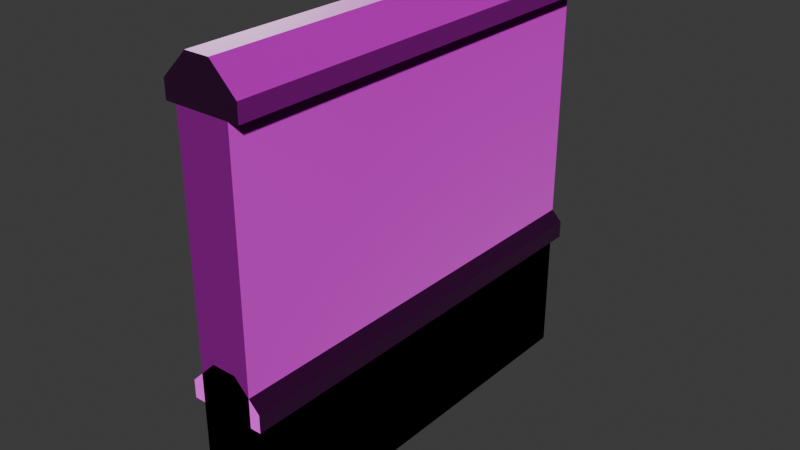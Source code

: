 # Source: FI-032_Factory_Floor_GroundWindowWall.blend  (saved by Blender 4.2.66; exported with 4.5.12 LTS)
import bpy
from mathutils import Matrix  # noqa: F401  (used for matrix-valued properties, if any)

bpy.ops.wm.read_factory_settings(use_empty=True)
scene = bpy.context.scene
scene.name = 'Scene'

# ---- collections
col_collection = bpy.data.collections.new('Collection'); scene.collection.children.link(col_collection)
col_export = bpy.data.collections.new('Export'); scene.collection.children.link(col_export)

# ---- images (referenced by path relative to the original .blend; pixels are not part of the script)
import os
ASSET_DIR = os.environ.get("B2B_ASSET_DIR", "")  # directory of the original .blend (textures are referenced by path, not embedded)
HERE = os.path.dirname(os.path.abspath(__file__))  # packed textures are extracted next to this script under _unpacked/

def load_image(name, relpath, width, height, colorspace="sRGB"):
    """Load a texture the original file referenced (path relative to the .blend, or extracted next to this script)."""
    p = next((c for c in (os.path.join(HERE, relpath), os.path.join(ASSET_DIR, relpath)) if relpath and os.path.exists(c)), "")
    if p:
        img = bpy.data.images.load(p, check_existing=True)
        img.name = name
    else:  # same state as the original file: an image datablock whose file is absent (Cycles renders it pink)
        img = bpy.data.images.new(name, width, height)
        img.source = "FILE"
        img.filepath = "//" + (relpath or name)
    img.colorspace_settings.name = colorspace
    return img
img_bricks097_2k_jpg_normaldx_jpg = load_image('Bricks097_2K-JPG_NormalDX.jpg', 'Bricks097_2K-JPG_NormalDX.jpg', 1024, 1024, 'Non-Color')
img_bricks097_2k_jpg_roughness_jpg = load_image('Bricks097_2K-JPG_Roughness.jpg', 'Bricks097_2K-JPG_Roughness.jpg', 1024, 1024, 'Non-Color')
img_bricks097_2k_jpg_color_jpg = load_image('Bricks097_2K-JPG_Color.jpg', 'Bricks097_2K-JPG_Color.jpg', 1024, 1024, 'sRGB')
img_rock_0005_normal_directx_1k_png = load_image('rock_0005_normal_directx_1k.png', 'rock_0005_normal_directx_1k.png', 1024, 1024, 'Non-Color')
img_rock_0005_roughness_1k_jpg = load_image('rock_0005_roughness_1k.jpg', 'rock_0005_roughness_1k.jpg', 1024, 1024, 'Non-Color')
img_rock_0005_color_1k_jpg = load_image('rock_0005_color_1k.jpg', 'rock_0005_color_1k.jpg', 1024, 1024, 'sRGB')
img_base_colour_001 = load_image('Base Colour.001', 'Base Colour.jpg', 1024, 1024, 'sRGB')
img_normal = load_image('Normal', 'Normal.jpg', 1024, 1024, 'Non-Color')
img_roughness = load_image('Roughness', 'Roughness.jpg', 1024, 1024, 'Non-Color')

# ---- materials (node trees are filled in below, after node groups)
mat_material_001 = bpy.data.materials.new('Material.001')
mat_material_002 = bpy.data.materials.new('Material.002')
mat_material_004 = bpy.data.materials.new('Material.004')

# ---- node groups
ng_smooth_by_angle = bpy.data.node_groups.new('Smooth by Angle', 'GeometryNodeTree')
_s = ng_smooth_by_angle.interface.new_socket(name='Mesh', in_out='OUTPUT', socket_type='NodeSocketGeometry')
_s = ng_smooth_by_angle.interface.new_socket(name='Mesh', in_out='INPUT', socket_type='NodeSocketGeometry')
_s = ng_smooth_by_angle.interface.new_socket(name='Angle', in_out='INPUT', socket_type='NodeSocketFloat')
_s.subtype = 'ANGLE'
_s.default_value = 0.5236
_s.min_value = 0.0
_s.max_value = 3.142
_s.description = 'Maximum face angle for smooth edges'
_s = ng_smooth_by_angle.interface.new_socket(name='Ignore Sharpness', in_out='INPUT', socket_type='NodeSocketBool')
_s.force_non_field = True
ng_smooth_by_angle.description = 'Set the sharpness of mesh edges based on the angle between the neighboring faces'
ng_smooth_by_angle.is_modifier = True
_N = ng_smooth_by_angle.nodes; _L = ng_smooth_by_angle.links
n0 = _N.new('GeometryNodeSetShadeSmooth'); n0.name = 'Set Shade Smooth'; n0.location = (120, -80)
n0.domain = 'EDGE'
n1 = _N.new('GeometryNodeSetShadeSmooth'); n1.name = 'Set Shade Smooth.001'; n1.location = (300, -80)
n2 = _N.new('NodeGroupOutput'); n2.name = 'Group Output'; n2.location = (480, -80)
n3 = _N.new('GeometryNodeInputMeshEdgeAngle'); n3.name = 'Edge Angle'; n3.location = (-440, -240)
n4 = _N.new('NodeGroupInput'); n4.name = 'Group Input'; n4.location = (-80, -80)
n5 = _N.new('GeometryNodeInputEdgeSmooth'); n5.name = 'Is Edge Smooth'; n5.location = (-260, -120)
n6 = _N.new('GeometryNodeInputShadeSmooth'); n6.name = 'Is Shade Smooth'; n6.location = (-440, -397)
n7 = _N.new('FunctionNodeCompare'); n7.name = 'Compare'; n7.location = (-260, -260)
n7.operation = 'LESS_EQUAL'
n7.inputs[6].default_value = (0.0, 0.0, 0.0, 0.0)
n7.inputs[7].default_value = (0.0, 0.0, 0.0, 0.0)
n8 = _N.new('FunctionNodeBooleanMath'); n8.name = 'Boolean Math.001'; n8.location = (-80, -260)
n9 = _N.new('NodeGroupInput'); n9.name = 'Group Input.001'; n9.location = (-440, -329)
n10 = _N.new('NodeGroupInput'); n10.name = 'Group Input.002'; n10.location = (-259, -189)
n11 = _N.new('FunctionNodeBooleanMath'); n11.name = 'Boolean Math'; n11.location = (-80, -149)
n11.operation = 'OR'
n12 = _N.new('FunctionNodeBooleanMath'); n12.name = 'Boolean Math.002'; n12.location = (-260, -380)
n12.operation = 'OR'
n13 = _N.new('NodeGroupInput'); n13.name = 'Group Input.003'; n13.location = (-440, -460)
_L.new(n3.outputs[0], n7.inputs[0])
_L.new(n1.outputs[0], n2.inputs[0])
_L.new(n9.outputs[1], n7.inputs[1])
_L.new(n7.outputs[0], n8.inputs[0])
_L.new(n4.outputs[0], n0.inputs[0])
_L.new(n0.outputs[0], n1.inputs[0])
_L.new(n8.outputs[0], n0.inputs[2])
_L.new(n10.outputs[2], n11.inputs[1])
_L.new(n5.outputs[0], n11.inputs[0])
_L.new(n11.outputs[0], n0.inputs[1])
_L.new(n13.outputs[2], n12.inputs[1])
_L.new(n6.outputs[0], n12.inputs[0])
_L.new(n12.outputs[0], n8.inputs[1])
n2.is_active_output = True

# ---- material node trees
mat_material_001.use_nodes = True; mat_material_001.node_tree.nodes.clear()
_N = mat_material_001.node_tree.nodes; _L = mat_material_001.node_tree.links
n0 = _N.new('ShaderNodeBsdfPrincipled'); n0.name = 'Principled BSDF'; n0.location = (10, 300)
n1 = _N.new('ShaderNodeOutputMaterial'); n1.name = 'Material Output'; n1.location = (300, 300)
n2 = _N.new('ShaderNodeTexImage'); n2.name = 'Image Texture.001'; n2.location = (-693, -104)
n2.image = img_bricks097_2k_jpg_normaldx_jpg
n3 = _N.new('ShaderNodeNormalMap'); n3.name = 'Normal Map'; n3.location = (-400, -9)
n3.inputs[0].default_value = 2.0
n4 = _N.new('ShaderNodeTexImage'); n4.name = 'Image Texture.002'; n4.location = (-705, 236)
n4.image = img_bricks097_2k_jpg_roughness_jpg
n5 = _N.new('ShaderNodeTexImage'); n5.name = 'Image Texture'; n5.location = (-633, 588)
n5.image = img_bricks097_2k_jpg_color_jpg
n6 = _N.new('ShaderNodeMix'); n6.name = 'Mix'; n6.location = (-275, 495)
n6.data_type = 'RGBA'
n6.blend_type = 'MULTIPLY'
_L.new(n0.outputs[0], n1.inputs[0])
_L.new(n2.outputs[0], n3.inputs[1])
_L.new(n3.outputs[0], n0.inputs[5])
_L.new(n4.outputs[0], n0.inputs[2])
_L.new(n5.outputs[0], n6.inputs[6])
_L.new(n6.outputs[2], n0.inputs[0])
n1.is_active_output = True
mat_material_002.use_nodes = True; mat_material_002.node_tree.nodes.clear()
_N = mat_material_002.node_tree.nodes; _L = mat_material_002.node_tree.links
n0 = _N.new('ShaderNodeBsdfPrincipled'); n0.name = 'Principled BSDF'; n0.location = (10, 300)
n1 = _N.new('ShaderNodeOutputMaterial'); n1.name = 'Material Output'; n1.location = (300, 300)
n2 = _N.new('ShaderNodeTexImage'); n2.name = 'Image Texture.001'; n2.location = (-612, -112)
n2.image = img_rock_0005_normal_directx_1k_png
n3 = _N.new('ShaderNodeNormalMap'); n3.name = 'Normal Map'; n3.location = (-316, -38)
n3.inputs[0].default_value = 1.5
n4 = _N.new('ShaderNodeTexImage'); n4.name = 'Image Texture.002'; n4.location = (-866, 204)
n4.image = img_rock_0005_roughness_1k_jpg
n5 = _N.new('ShaderNodeTexImage'); n5.name = 'Image Texture'; n5.location = (-695, 560)
n5.image = img_rock_0005_color_1k_jpg
n6 = _N.new('ShaderNodeMix'); n6.name = 'Mix'; n6.location = (-287, 528)
n6.data_type = 'RGBA'
n6.blend_type = 'MULTIPLY'
_L.new(n0.outputs[0], n1.inputs[0])
_L.new(n3.outputs[0], n0.inputs[5])
_L.new(n2.outputs[0], n3.inputs[1])
_L.new(n4.outputs[0], n0.inputs[2])
_L.new(n5.outputs[0], n6.inputs[6])
_L.new(n6.outputs[2], n0.inputs[0])
n1.is_active_output = True
mat_material_004.use_nodes = True; mat_material_004.node_tree.nodes.clear()
_N = mat_material_004.node_tree.nodes; _L = mat_material_004.node_tree.links
n0 = _N.new('ShaderNodeBsdfPrincipled'); n0.name = 'Principled BSDF'; n0.location = (10, 300)
n1 = _N.new('ShaderNodeOutputMaterial'); n1.name = 'Material Output'; n1.location = (303, 326)
n2 = _N.new('ShaderNodeTexImage'); n2.name = 'Image Texture'; n2.location = (-855, 663)
n2.image = img_base_colour_001
n3 = _N.new('ShaderNodeTexImage'); n3.name = 'Image Texture.001'; n3.location = (-856, 367)
n3.image = img_normal
n4 = _N.new('ShaderNodeNormalMap'); n4.name = 'Normal Map'; n4.location = (-555, 461)
n4.inputs[0].default_value = 1.5
n5 = _N.new('ShaderNodeTexImage'); n5.name = 'Image Texture.002'; n5.location = (-859, 76)
n5.image = img_roughness
_L.new(n0.outputs[0], n1.inputs[0])
_L.new(n3.outputs[0], n4.inputs[1])
_L.new(n2.outputs[0], n0.inputs[0])
_L.new(n4.outputs[0], n0.inputs[5])
_L.new(n5.outputs[0], n0.inputs[2])
n1.is_active_output = True

# ---- world
world_world = bpy.data.worlds.new('World'); scene.world = world_world
world_world.use_nodes = True; world_world.node_tree.nodes.clear()
_N = world_world.node_tree.nodes; _L = world_world.node_tree.links
n0 = _N.new('ShaderNodeOutputWorld'); n0.name = 'World Output'; n0.location = (300, 300)
n1 = _N.new('ShaderNodeBackground'); n1.name = 'Background'; n1.location = (10, 300)
n1.inputs[0].default_value = (0.05088, 0.05088, 0.05088, 1.0)
_L.new(n1.outputs[0], n0.inputs[0])
n0.is_active_output = True
world_world.color = (0.05088, 0.05088, 0.05088)
world_world.sun_shadow_jitter_overblur = 0.0

# ---- meshes
me_cube_002 = bpy.data.meshes.new('Cube.002')
me_cube_002.from_pydata([(0.0, -1.0, 0.0), (0.0, 1.0, 0.0), (0.25, -1.0, 0.0), (0.25, 1.0, 0.0), (0.0, -1.0, 1.8), (0.0, 1.0, 1.8), (0.25, 1.0, 1.8), (0.25, -1.0, 1.8), (0.3, 1.0, 1.8), (0.3, -1.0, 1.8), (-0.05, -1.0, 1.8), (-0.05, 1.0, 1.8), (0.1812, 1.0, 2.0), (0.3, 1.0, 1.881), (0.3, -1.0, 1.881), (0.1812, -1.0, 2.0), (0.06876, -1.0, 2.0), (-0.05, -1.0, 1.881), (-0.05, 1.0, 1.881), (0.06876, 1.0, 2.0)], [], [(12, 19, 16, 15), (10, 17, 18, 11), (1, 3, 2, 0), (14, 15, 16, 17, 10, 4, 7, 9), (2, 7, 4, 0), (3, 6, 7, 2), (1, 5, 6, 3), (0, 4, 5, 1), (5, 11, 18, 19, 12, 13, 8, 6), (7, 6, 8, 9), (5, 4, 10, 11), (12, 15, 14, 13), (16, 19, 18, 17), (8, 13, 14, 9)])
me_cube_002.polygons.foreach_set('use_smooth', [True] * 14)
me_cube_002.polygons.foreach_set('material_index', [1, 1, 0, 1, 0, 0, 0, 0, 1, 1, 1, 1, 1, 1])
_uv = me_cube_002.uv_layers.new(name='UVMap')
_uv.uv.foreach_set('vector', [0.08789, 1.0, 0.0, 1.0, 0.0, 3.532e-08, 0.08789, 3.445e-08, 0.558, 1.0, 0.4682, 1.0, 0.4682, 8.878e-10, 0.558, 0.0, 0.9695, 0.5, 0.8933, 0.5, 0.8933, 1.967e-08, 0.9695, 1.967e-08, 0.9102, 0.175, 0.779, 0.1156, 0.779, 0.05938, 0.9102, 3.967e-09, 1.0, 3.079e-09, 1.0, 0.025, 1.0, 0.15, 1.0, 0.175, 0.5886, 0.5, 0.5886, 0.05, 0.6648, 0.05, 0.6648, 0.5, -0.0005223, 1.001, -0.0005222, 0.123, 0.6043, 0.123, 0.6043, 1.001, 0.6952, 0.5, 0.6952, 0.05, 0.7714, 0.05, 0.7714, 0.5, -0.00258, 1.001, -0.005041, 0.1217, 0.6015, 0.1217, 0.604, 1.001, 0.779, 0.15, 0.779, 0.175, 0.6892, 0.175, 0.558, 0.1156, 0.558, 0.05938, 0.6892, 1.36e-08, 0.779, 1.272e-08, 0.779, 0.025, 1.0, 1.967e-08, 1.0, 0.5, 0.9848, 0.5, 0.9848, 1.967e-08, 0.9695, 0.5, 0.9695, 1.967e-08, 0.9848, 1.967e-08, 0.9848, 0.5, 0.08789, 1.0, 0.08789, 3.445e-08, 0.2735, 3.262e-08, 0.2735, 1.0, 0.337, 1.0, 0.337, 2.186e-09, 0.4682, 8.878e-10, 0.4682, 1.0, 0.337, 1.0, 0.2735, 1.0, 0.2735, 3.262e-08, 0.337, 3.199e-08])
me_cube_002.materials.append(mat_material_001)
me_cube_002.materials.append(mat_material_002)
me_cube_002.update()
me_cube_006 = bpy.data.meshes.new('Cube.006')
me_cube_006.from_pydata([(0.0, -1.0, 1.8), (0.0, 1.0, 1.8), (0.25, 1.0, 1.8), (0.25, -1.0, 1.8), (0.3, 1.0, 1.8), (0.3, -1.0, 1.8), (-0.05, -1.0, 1.8), (-0.05, 1.0, 1.8), (0.1812, 1.0, 2.0), (0.3, 1.0, 1.881), (0.3, -1.0, 1.881), (0.1812, -1.0, 2.0), (0.06876, -1.0, 2.0), (-0.05, -1.0, 1.881), (-0.05, 1.0, 1.881), (0.06876, 1.0, 2.0), (0.0, 1.0, 1.2), (0.25, 1.0, 1.2), (0.25, -1.0, 1.2), (0.0, -1.0, 1.2)], [], [(8, 15, 12, 11), (6, 13, 14, 7), (10, 11, 12, 13, 6, 0, 3, 5), (18, 3, 0, 19), (17, 2, 3, 18), (16, 1, 2, 17), (19, 0, 1, 16), (1, 7, 14, 15, 8, 9, 4, 2), (3, 2, 4, 5), (1, 0, 6, 7), (8, 11, 10, 9), (12, 15, 14, 13), (4, 9, 10, 5), (19, 16, 17, 18)])
me_cube_006.polygons.foreach_set('use_smooth', [True] * 14)
_uv = me_cube_006.uv_layers.new(name='UVMap')
_uv.uv.foreach_set('vector', [0.5964, 0.7665, 0.5964, 0.7985, 0.05693, 0.7985, 0.05693, 0.7665, 0.5397, 0.9339, 0.5397, 0.9569, 0.0002417, 0.9569, 0.0002417, 0.9339, 0.5122, 0.556, 0.5442, 0.5897, 0.5442, 0.6216, 0.5122, 0.6553, 0.4903, 0.6553, 0.4903, 0.6411, 0.4903, 0.5702, 0.4903, 0.556, 0.3284, 0.5702, 0.4903, 0.5702, 0.4903, 0.6411, 0.3284, 0.6411, 0.6593, 0.5397, 0.489, 0.5397, 0.489, 0.0002417, 0.6593, 0.0002417, 0.216, 0.7296, 0.05419, 0.7296, 0.05419, 0.6586, 0.216, 0.6586, 0.1627, 0.568, 0.0008978, 0.568, 0.0008977, 0.0001948, 0.1627, 0.0001948, 0.05419, 0.7296, 0.05419, 0.7438, 0.03227, 0.7438, 0.0002416, 0.71, 0.0002416, 0.6781, 0.03227, 0.6444, 0.05419, 0.6444, 0.05419, 0.6586, 0.0002418, 0.9586, 0.5397, 0.9586, 0.5397, 0.9728, 0.0002418, 0.9728, 0.5397, 0.9887, 0.0002418, 0.9887, 0.0002418, 0.9745, 0.5397, 0.9745, 0.5964, 0.7665, 0.05693, 0.7665, 0.05693, 0.7328, 0.5964, 0.7328, 0.05693, 0.7985, 0.5964, 0.7985, 0.5964, 0.8322, 0.05693, 0.8322, 0.5397, 0.9089, 0.5397, 0.932, 0.0002417, 0.932, 0.0002417, 0.9089, 0.3284, 0.6411, 0.216, 0.7296, 0.6593, 0.5397, 0.3284, 0.5702])
me_cube_006.materials.append(mat_material_004)
me_cube_006.update()

# ---- objects
ob_hi_pol_og = bpy.data.objects.new('Hi-Pol OG', me_cube_002)
ob_fi_065_communal_hallway_window_wall = bpy.data.objects.new('FI-065 Communal Hallway Window Wall', me_cube_006)

# ---- transforms, parenting, visibility, modifiers, constraints
ob_hi_pol_og.location = (0.0, 0.0, 0.0)
_m = ob_hi_pol_og.modifiers.new('Smooth by Angle', 'NODES')
_m.node_group = ng_smooth_by_angle
_m.use_pin_to_last = True
_m.show_group_selector = False
ob_fi_065_communal_hallway_window_wall.location = (0.0, 0.0, -1.2)
_m = ob_fi_065_communal_hallway_window_wall.modifiers.new('Smooth by Angle', 'NODES')
_m.node_group = ng_smooth_by_angle
_m.use_pin_to_last = True
_m.show_group_selector = False

# ---- collection membership
col_collection.objects.link(ob_hi_pol_og)
col_export.objects.link(ob_fi_065_communal_hallway_window_wall)

# ---- scene / render settings (as saved in the file)
scene.frame_start = 1; scene.frame_end = 250; scene.frame_set(1)
scene.render.engine = 'CYCLES'
scene.cycles.bake_type = 'AO'
bpy.context.view_layer.update()

# ---- added for rendering (the .blend has no active camera and no usable light): camera, sun
cam_auto = bpy.data.cameras.new('AutoCamera')
cam_auto.lens = 50.0
cam_auto.sensor_width = 36.0
cam_auto.clip_end = 1000.0
ob_auto_camera = bpy.data.objects.new('AutoCamera', cam_auto)
scene.collection.objects.link(ob_auto_camera)
ob_auto_camera.location = (2.76189, -3.16427, 3.10951)
ob_auto_camera.rotation_euler = (1.09748, -7.21219e-08, 0.694738)
scene.camera = ob_auto_camera
light_auto_sun = bpy.data.lights.new('AutoSun', 'SUN')
light_auto_sun.energy = 3.0
light_auto_sun.angle = 0.0523599
ob_auto_sun = bpy.data.objects.new('AutoSun', light_auto_sun)
scene.collection.objects.link(ob_auto_sun)
ob_auto_sun.rotation_euler = (0.872665, 0.174533, 0.523599)
bpy.context.view_layer.update()
